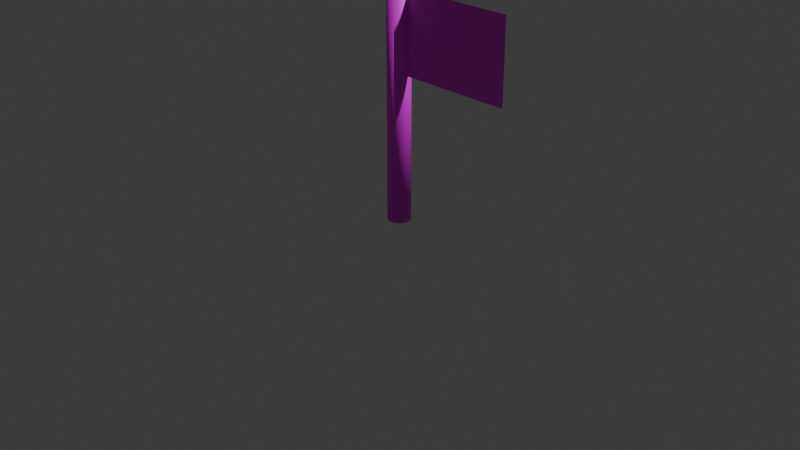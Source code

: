 # Source: Goal.blend  (saved by Blender 4.4.30; exported with 4.5.12 LTS)
import bpy
from mathutils import Matrix  # noqa: F401  (used for matrix-valued properties, if any)

bpy.ops.wm.read_factory_settings(use_empty=True)
scene = bpy.context.scene
scene.name = 'Scene'

# ---- collections
col_collection = bpy.data.collections.new('Collection'); scene.collection.children.link(col_collection)

# ---- images (referenced by path relative to the original .blend; pixels are not part of the script)
import os
ASSET_DIR = os.environ.get("B2B_ASSET_DIR", "")  # directory of the original .blend (textures are referenced by path, not embedded)
HERE = os.path.dirname(os.path.abspath(__file__))  # packed textures are extracted next to this script under _unpacked/

def load_image(name, relpath, width, height, colorspace="sRGB"):
    """Load a texture the original file referenced (path relative to the .blend, or extracted next to this script)."""
    p = next((c for c in (os.path.join(HERE, relpath), os.path.join(ASSET_DIR, relpath)) if relpath and os.path.exists(c)), "")
    if p:
        img = bpy.data.images.load(p, check_existing=True)
        img.name = name
    else:  # same state as the original file: an image datablock whose file is absent (Cycles renders it pink)
        img = bpy.data.images.new(name, width, height)
        img.source = "FILE"
        img.filepath = "//" + (relpath or name)
    img.colorspace_settings.name = colorspace
    return img
img_goalpole_png = load_image('GoalPole.png', 'GoalPole.png', 1024, 1024, 'sRGB')
img_goalflag_png = load_image('GoalFlag.png', 'GoalFlag.png', 1024, 1024, 'sRGB')

# ---- materials (node trees are filled in below, after node groups)
mat_material_002 = bpy.data.materials.new('Material.002')
mat_material_001 = bpy.data.materials.new('Material.001')

# ---- material node trees
mat_material_002.use_nodes = True; mat_material_002.node_tree.nodes.clear()
_N = mat_material_002.node_tree.nodes; _L = mat_material_002.node_tree.links
n0 = _N.new('ShaderNodeBsdfPrincipled'); n0.name = 'Principled BSDF'; n0.location = (10, 300)
n1 = _N.new('ShaderNodeOutputMaterial'); n1.name = 'Material Output'; n1.location = (300, 300)
n2 = _N.new('ShaderNodeTexImage'); n2.name = 'Image Texture'; n2.location = (-280, 280)
n2.image = img_goalpole_png
_L.new(n0.outputs[0], n1.inputs[0])
_L.new(n2.outputs[0], n0.inputs[0])
n1.is_active_output = True
mat_material_001.use_nodes = True; mat_material_001.node_tree.nodes.clear()
_N = mat_material_001.node_tree.nodes; _L = mat_material_001.node_tree.links
n0 = _N.new('ShaderNodeBsdfPrincipled'); n0.name = 'Principled BSDF'; n0.location = (10, 300)
n1 = _N.new('ShaderNodeOutputMaterial'); n1.name = 'Material Output'; n1.location = (300, 300)
n2 = _N.new('ShaderNodeTexImage'); n2.name = 'Image Texture'; n2.location = (-180, 280)
n2.image = img_goalflag_png
_L.new(n0.outputs[0], n1.inputs[0])
_L.new(n2.outputs[0], n0.inputs[0])
n1.is_active_output = True

# ---- world
world_world = bpy.data.worlds.new('World'); scene.world = world_world
world_world.use_nodes = True; world_world.node_tree.nodes.clear()
_N = world_world.node_tree.nodes; _L = world_world.node_tree.links
n0 = _N.new('ShaderNodeOutputWorld'); n0.name = 'World Output'; n0.location = (300, 300)
n1 = _N.new('ShaderNodeBackground'); n1.name = 'Background'; n1.location = (10, 300)
n1.inputs[0].default_value = (0.05088, 0.05088, 0.05088, 1.0)
_L.new(n1.outputs[0], n0.inputs[0])
n0.is_active_output = True
world_world.color = (0.05088, 0.05088, 0.05088)
world_world.sun_shadow_jitter_overblur = 0.0

# ---- cameras
cam_camera = bpy.data.cameras.new('Camera')
cam_camera.clip_end = 100.0
cam_camera.ortho_scale = 7.314

# ---- lights
light_light = bpy.data.lights.new('Light', 'POINT')
light_light.energy = 1000.0
light_light.shadow_soft_size = 0.1

# ---- meshes
me_cylinder = bpy.data.meshes.new('Cylinder')
me_cylinder.from_pydata([(0.0, 0.04, 0.002882), (0.0, 0.04, 0.8029), (0.007804, 0.03923, 0.002882), (0.007804, 0.03923, 0.8029), (0.01531, 0.03696, 0.002882), (0.01531, 0.03696, 0.8029), (0.02222, 0.03326, 0.002882), (0.02222, 0.03326, 0.8029), (0.02828, 0.02828, 0.002882), (0.02828, 0.02828, 0.8029), (0.03326, 0.02222, 0.002882), (0.03326, 0.02222, 0.8029), (0.03696, 0.01531, 0.002882), (0.03696, 0.01531, 0.8029), (0.03923, 0.007804, 0.002882), (0.03923, 0.007804, 0.8029), (0.04, 0.0, 0.002882), (0.04, 0.0, 0.8029), (0.03923, -0.007804, 0.002882), (0.03923, -0.007804, 0.8029), (0.03696, -0.01531, 0.002882), (0.03696, -0.01531, 0.8029), (0.03326, -0.02222, 0.002882), (0.03326, -0.02222, 0.8029), (0.02828, -0.02828, 0.002882), (0.02828, -0.02828, 0.8029), (0.02222, -0.03326, 0.002882), (0.02222, -0.03326, 0.8029), (0.01531, -0.03696, 0.002882), (0.01531, -0.03696, 0.8029), (0.007804, -0.03923, 0.002882), (0.007804, -0.03923, 0.8029), (0.0, -0.04, 0.002882), (0.0, -0.04, 0.8029), (-0.007804, -0.03923, 0.002882), (-0.007804, -0.03923, 0.8029), (-0.01531, -0.03696, 0.002882), (-0.01531, -0.03696, 0.8029), (-0.02222, -0.03326, 0.002882), (-0.02222, -0.03326, 0.8029), (-0.02828, -0.02828, 0.002882), (-0.02828, -0.02828, 0.8029), (-0.03326, -0.02222, 0.002882), (-0.03326, -0.02222, 0.8029), (-0.03696, -0.01531, 0.002882), (-0.03696, -0.01531, 0.8029), (-0.03923, -0.007804, 0.002882), (-0.03923, -0.007804, 0.8029), (-0.04, 0.0, 0.002882), (-0.04, 0.0, 0.8029), (-0.03923, 0.007804, 0.002882), (-0.03923, 0.007804, 0.8029), (-0.03696, 0.01531, 0.002882), (-0.03696, 0.01531, 0.8029), (-0.03326, 0.02222, 0.002882), (-0.03326, 0.02222, 0.8029), (-0.02828, 0.02828, 0.002882), (-0.02828, 0.02828, 0.8029), (-0.02222, 0.03326, 0.002882), (-0.02222, 0.03326, 0.8029), (-0.01531, 0.03696, 0.002882), (-0.01531, 0.03696, 0.8029), (-0.007804, 0.03923, 0.002882), (-0.007804, 0.03923, 0.8029), (0.03868, 6.12e-09, 0.5127), (0.4387, 6.12e-09, 0.5127), (0.03868, -6.12e-09, 0.7927), (0.4387, -6.12e-09, 0.7927)], [], [(0, 1, 3, 2), (2, 3, 5, 4), (4, 5, 7, 6), (6, 7, 9, 8), (8, 9, 11, 10), (10, 11, 13, 12), (12, 13, 15, 14), (14, 15, 17, 16), (16, 17, 19, 18), (18, 19, 21, 20), (20, 21, 23, 22), (22, 23, 25, 24), (24, 25, 27, 26), (26, 27, 29, 28), (28, 29, 31, 30), (30, 31, 33, 32), (32, 33, 35, 34), (34, 35, 37, 36), (36, 37, 39, 38), (38, 39, 41, 40), (40, 41, 43, 42), (42, 43, 45, 44), (44, 45, 47, 46), (46, 47, 49, 48), (48, 49, 51, 50), (50, 51, 53, 52), (52, 53, 55, 54), (54, 55, 57, 56), (56, 57, 59, 58), (58, 59, 61, 60), (3, 1, 63, 61, 59, 57, 55, 53, 51, 49, 47, 45, 43, 41, 39, 37, 35, 33, 31, 29, 27, 25, 23, 21, 19, 17, 15, 13, 11, 9, 7, 5), (60, 61, 63, 62), (62, 63, 1, 0), (0, 2, 4, 6, 8, 10, 12, 14, 16, 18, 20, 22, 24, 26, 28, 30, 32, 34, 36, 38, 40, 42, 44, 46, 48, 50, 52, 54, 56, 58, 60, 62), (64, 65, 67, 66)])
me_cylinder.polygons.foreach_set('use_smooth', [1, 1, 1, 1, 1, 1, 1, 1, 1, 1, 1, 1, 1, 1, 1, 1, 1, 1, 1, 1, 1, 1, 1, 1, 1, 1, 1, 1, 1, 1, 1, 1, 1, 1, 0])
me_cylinder.polygons.foreach_set('material_index', [0, 0, 0, 0, 0, 0, 0, 0, 0, 0, 0, 0, 0, 0, 0, 0, 0, 0, 0, 0, 0, 0, 0, 0, 0, 0, 0, 0, 0, 0, 0, 0, 0, 0, 1])
_uv = me_cylinder.uv_layers.new(name='UVMap')
_uv.uv.foreach_set('vector', [1.0, 0.5, 1.0, 1.0, 0.9688, 1.0, 0.9688, 0.5, 0.9688, 0.5, 0.9688, 1.0, 0.9375, 1.0, 0.9375, 0.5, 0.9375, 0.5, 0.9375, 1.0, 0.9062, 1.0, 0.9062, 0.5, 0.9062, 0.5, 0.9062, 1.0, 0.875, 1.0, 0.875, 0.5, 0.875, 0.5, 0.875, 1.0, 0.8438, 1.0, 0.8438, 0.5, 0.8438, 0.5, 0.8438, 1.0, 0.8125, 1.0, 0.8125, 0.5, 0.8125, 0.5, 0.8125, 1.0, 0.7812, 1.0, 0.7812, 0.5, 0.7812, 0.5, 0.7812, 1.0, 0.75, 1.0, 0.75, 0.5, 0.75, 0.5, 0.75, 1.0, 0.7188, 1.0, 0.7188, 0.5, 0.7188, 0.5, 0.7188, 1.0, 0.6875, 1.0, 0.6875, 0.5, 0.6875, 0.5, 0.6875, 1.0, 0.6562, 1.0, 0.6562, 0.5, 0.6562, 0.5, 0.6562, 1.0, 0.625, 1.0, 0.625, 0.5, 0.625, 0.5, 0.625, 1.0, 0.5938, 1.0, 0.5938, 0.5, 0.5938, 0.5, 0.5938, 1.0, 0.5625, 1.0, 0.5625, 0.5, 0.5625, 0.5, 0.5625, 1.0, 0.5312, 1.0, 0.5312, 0.5, 0.5312, 0.5, 0.5312, 1.0, 0.5, 1.0, 0.5, 0.5, 0.5, 0.5, 0.5, 1.0, 0.4688, 1.0, 0.4688, 0.5, 0.4688, 0.5, 0.4688, 1.0, 0.4375, 1.0, 0.4375, 0.5, 0.4375, 0.5, 0.4375, 1.0, 0.4062, 1.0, 0.4062, 0.5, 0.4062, 0.5, 0.4062, 1.0, 0.375, 1.0, 0.375, 0.5, 0.375, 0.5, 0.375, 1.0, 0.3438, 1.0, 0.3438, 0.5, 0.3438, 0.5, 0.3438, 1.0, 0.3125, 1.0, 0.3125, 0.5, 0.3125, 0.5, 0.3125, 1.0, 0.2812, 1.0, 0.2812, 0.5, 0.2812, 0.5, 0.2812, 1.0, 0.25, 1.0, 0.25, 0.5, 0.25, 0.5, 0.25, 1.0, 0.2188, 1.0, 0.2188, 0.5, 0.2188, 0.5, 0.2188, 1.0, 0.1875, 1.0, 0.1875, 0.5, 0.1875, 0.5, 0.1875, 1.0, 0.1562, 1.0, 0.1562, 0.5, 0.1562, 0.5, 0.1562, 1.0, 0.125, 1.0, 0.125, 0.5, 0.125, 0.5, 0.125, 1.0, 0.09375, 1.0, 0.09375, 0.5, 0.09375, 0.5, 0.09375, 1.0, 0.0625, 1.0, 0.0625, 0.5, 0.2968, 0.4854, 0.25, 0.49, 0.2032, 0.4854, 0.1582, 0.4717, 0.1167, 0.4496, 0.08029, 0.4197, 0.05045, 0.3833, 0.02827, 0.3418, 0.01461, 0.2968, 0.01, 0.25, 0.01461, 0.2032, 0.02827, 0.1582, 0.05045, 0.1167, 0.08029, 0.08029, 0.1167, 0.05045, 0.1582, 0.02827, 0.2032, 0.01461, 0.25, 0.01, 0.2968, 0.01461, 0.3418, 0.02827, 0.3833, 0.05045, 0.4197, 0.08029, 0.4496, 0.1167, 0.4717, 0.1582, 0.4854, 0.2032, 0.49, 0.25, 0.4854, 0.2968, 0.4717, 0.3418, 0.4496, 0.3833, 0.4197, 0.4197, 0.3833, 0.4496, 0.3418, 0.4717, 0.0625, 0.5, 0.0625, 1.0, 0.03125, 1.0, 0.03125, 0.5, 0.03125, 0.5, 0.03125, 1.0, 0.0, 1.0, 0.0, 0.5, 0.75, 0.49, 0.7968, 0.4854, 0.8418, 0.4717, 0.8833, 0.4496, 0.9197, 0.4197, 0.9496, 0.3833, 0.9717, 0.3418, 0.9854, 0.2968, 0.99, 0.25, 0.9854, 0.2032, 0.9717, 0.1582, 0.9496, 0.1167, 0.9197, 0.08029, 0.8833, 0.05045, 0.8418, 0.02827, 0.7968, 0.01461, 0.75, 0.01, 0.7032, 0.01461, 0.6582, 0.02827, 0.6167, 0.05045, 0.5803, 0.08029, 0.5504, 0.1167, 0.5283, 0.1582, 0.5146, 0.2032, 0.51, 0.25, 0.5146, 0.2968, 0.5283, 0.3418, 0.5504, 0.3833, 0.5803, 0.4197, 0.6167, 0.4496, 0.6582, 0.4717, 0.7032, 0.4854, 0.0, 0.0, 1.0, 0.0, 1.0, 1.0, 0.0, 1.0])
me_cylinder.materials.append(mat_material_002)
me_cylinder.materials.append(mat_material_001)
me_cylinder.update()

# ---- objects
ob_light = bpy.data.objects.new('Light', light_light)
ob_camera = bpy.data.objects.new('Camera', cam_camera)
ob_cylinder = bpy.data.objects.new('Cylinder', me_cylinder)

# ---- transforms, parenting, visibility, modifiers, constraints
ob_light.location = (4.076, 1.005, 5.904)
ob_light.rotation_euler = (0.6503, 0.05522, 1.866)
ob_light.lock_rotations_4d = False
ob_light.empty_display_type = 'ARROWS'
ob_light.color = (0.0, 0.0, 0.0, 0.0)
ob_light.lineart.crease_threshold = 0.0
ob_camera.location = (7.359, -6.926, 4.958)
ob_camera.rotation_euler = (1.109, 0.0, 0.8149)
ob_camera.lock_rotations_4d = False
ob_camera.empty_display_type = 'ARROWS'
ob_camera.color = (0.0, 0.0, 0.0, 0.0)
ob_camera.display_type = 'WIRE'
ob_camera.lineart.crease_threshold = 0.0
ob_cylinder.location = (0.0, 0.0, 0.0)
ob_cylinder.scale = (3.0, 3.0, 3.0)

# ---- collection membership
col_collection.objects.link(ob_light)
col_collection.objects.link(ob_camera)
col_collection.objects.link(ob_cylinder)

# ---- scene / render settings (as saved in the file)
scene.camera = ob_camera
scene.frame_start = 1; scene.frame_end = 250; scene.frame_set(1)
scene.render.engine = 'BLENDER_EEVEE_NEXT'
bpy.context.view_layer.update()
